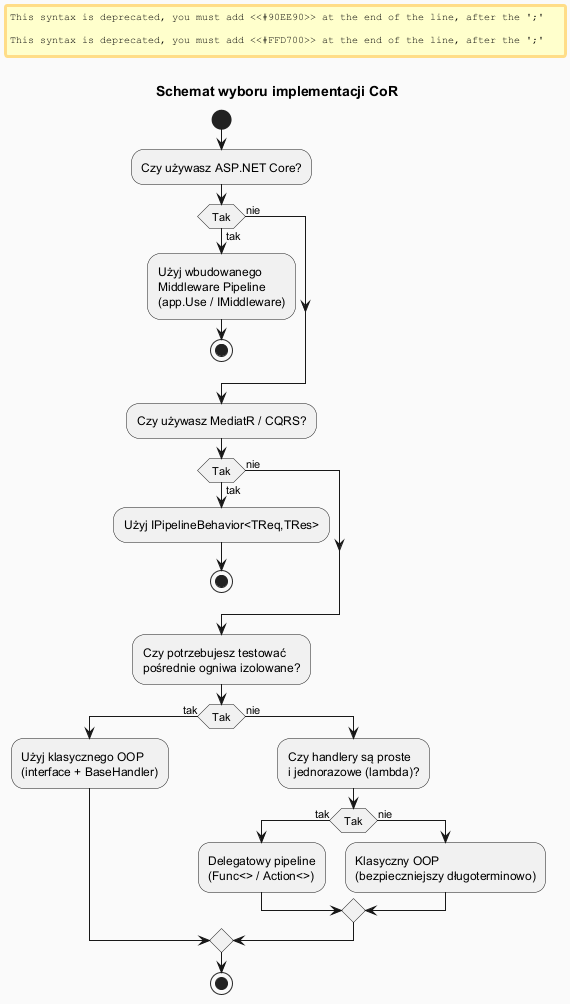

The diagram above was rendered by PlantUML. Its source (embedded in the PNG):
@startuml cor_impl_choice
skinparam backgroundColor #FAFAFA
skinparam titleFontSize 14

title Schemat wyboru implementacji CoR

start
:Czy używasz ASP.NET Core?;
if (Tak) then (tak)
  #90EE90:Użyj wbudowanego\nMiddleware Pipeline\n(app.Use / IMiddleware);
  stop
else (nie)
endif

:Czy używasz MediatR / CQRS?;
if (Tak) then (tak)
  #90EE90:Użyj IPipelineBehavior<TReq,TRes>;
  stop
else (nie)
endif

:Czy potrzebujesz testować\npośrednie ogniwa izolowane?;
if (Tak) then (tak)
  #90EE90:Użyj klasycznego OOP\n(interface + BaseHandler);
else (nie)
  :Czy handlery są proste\ni jednorazowe (lambda)?;
  if (Tak) then (tak)
    #FFD700:Delegatowy pipeline\n(Func<> / Action<>);
  else (nie)
    #90EE90:Klasyczny OOP\n(bezpieczniejszy długoterminowo);
  endif
endif

stop
@enduml